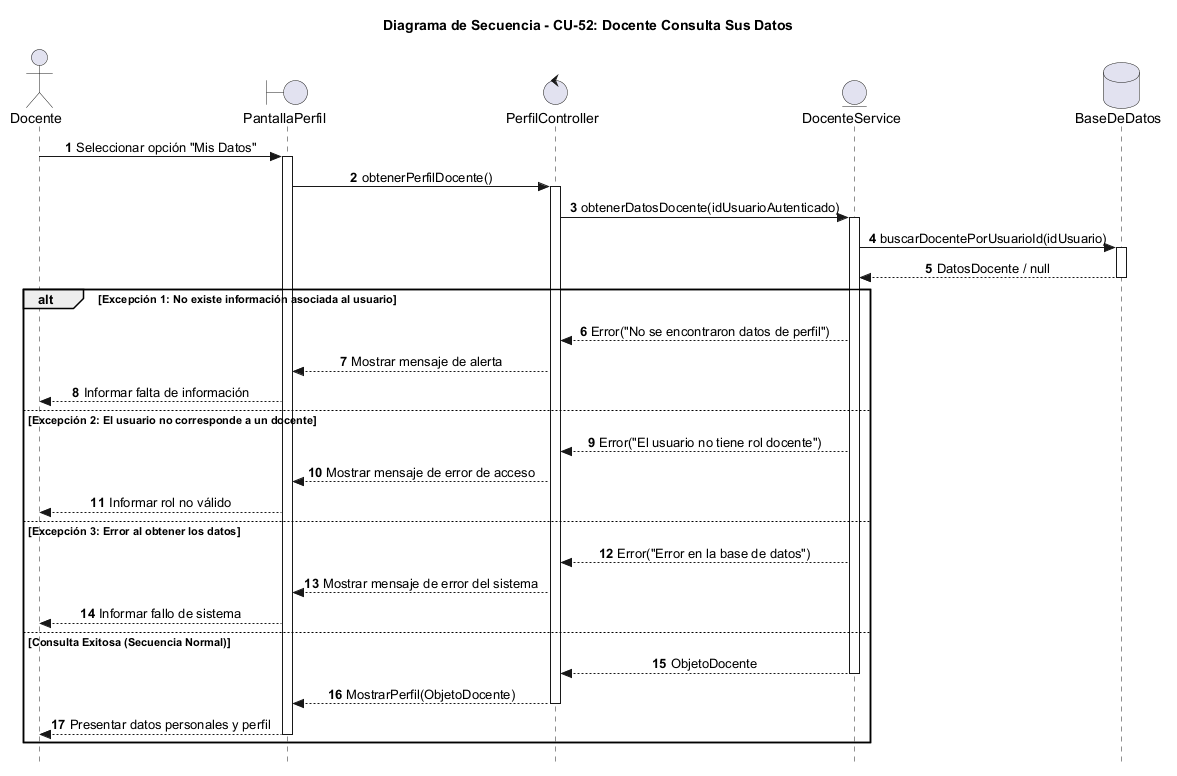

The diagram above was rendered by PlantUML. Its source (embedded in the PNG):
@startuml
autonumber
skinparam Style strictuml
skinparam SequenceMessageAlignment center

actor "Docente" as Docente
boundary "PantallaPerfil" as Vista
control "PerfilController" as Ctrl
entity "DocenteService" as Service
database "BaseDeDatos" as BD

title Diagrama de Secuencia - CU-52: Docente Consulta Sus Datos

Docente -> Vista : Seleccionar opción "Mis Datos"
activate Vista
Vista -> Ctrl : obtenerPerfilDocente()
activate Ctrl

Ctrl -> Service : obtenerDatosDocente(idUsuarioAutenticado)
activate Service
Service -> BD : buscarDocentePorUsuarioId(idUsuario)
activate BD
BD --> Service : DatosDocente / null
deactivate BD

alt Excepción 1: No existe información asociada al usuario
    Service --> Ctrl : Error("No se encontraron datos de perfil")
    Ctrl --> Vista : Mostrar mensaje de alerta
    Vista --> Docente : Informar falta de información
else Excepción 2: El usuario no corresponde a un docente
    Service --> Ctrl : Error("El usuario no tiene rol docente")
    Ctrl --> Vista : Mostrar mensaje de error de acceso
    Vista --> Docente : Informar rol no válido
else Excepción 3: Error al obtener los datos
    Service --> Ctrl : Error("Error en la base de datos")
    Ctrl --> Vista : Mostrar mensaje de error del sistema
    Vista --> Docente : Informar fallo de sistema
else Consulta Exitosa (Secuencia Normal)
    Service --> Ctrl : ObjetoDocente
    deactivate Service
    Ctrl --> Vista : MostrarPerfil(ObjetoDocente)
    deactivate Ctrl
    Vista --> Docente : Presentar datos personales y perfil
    deactivate Vista
end

@enduml